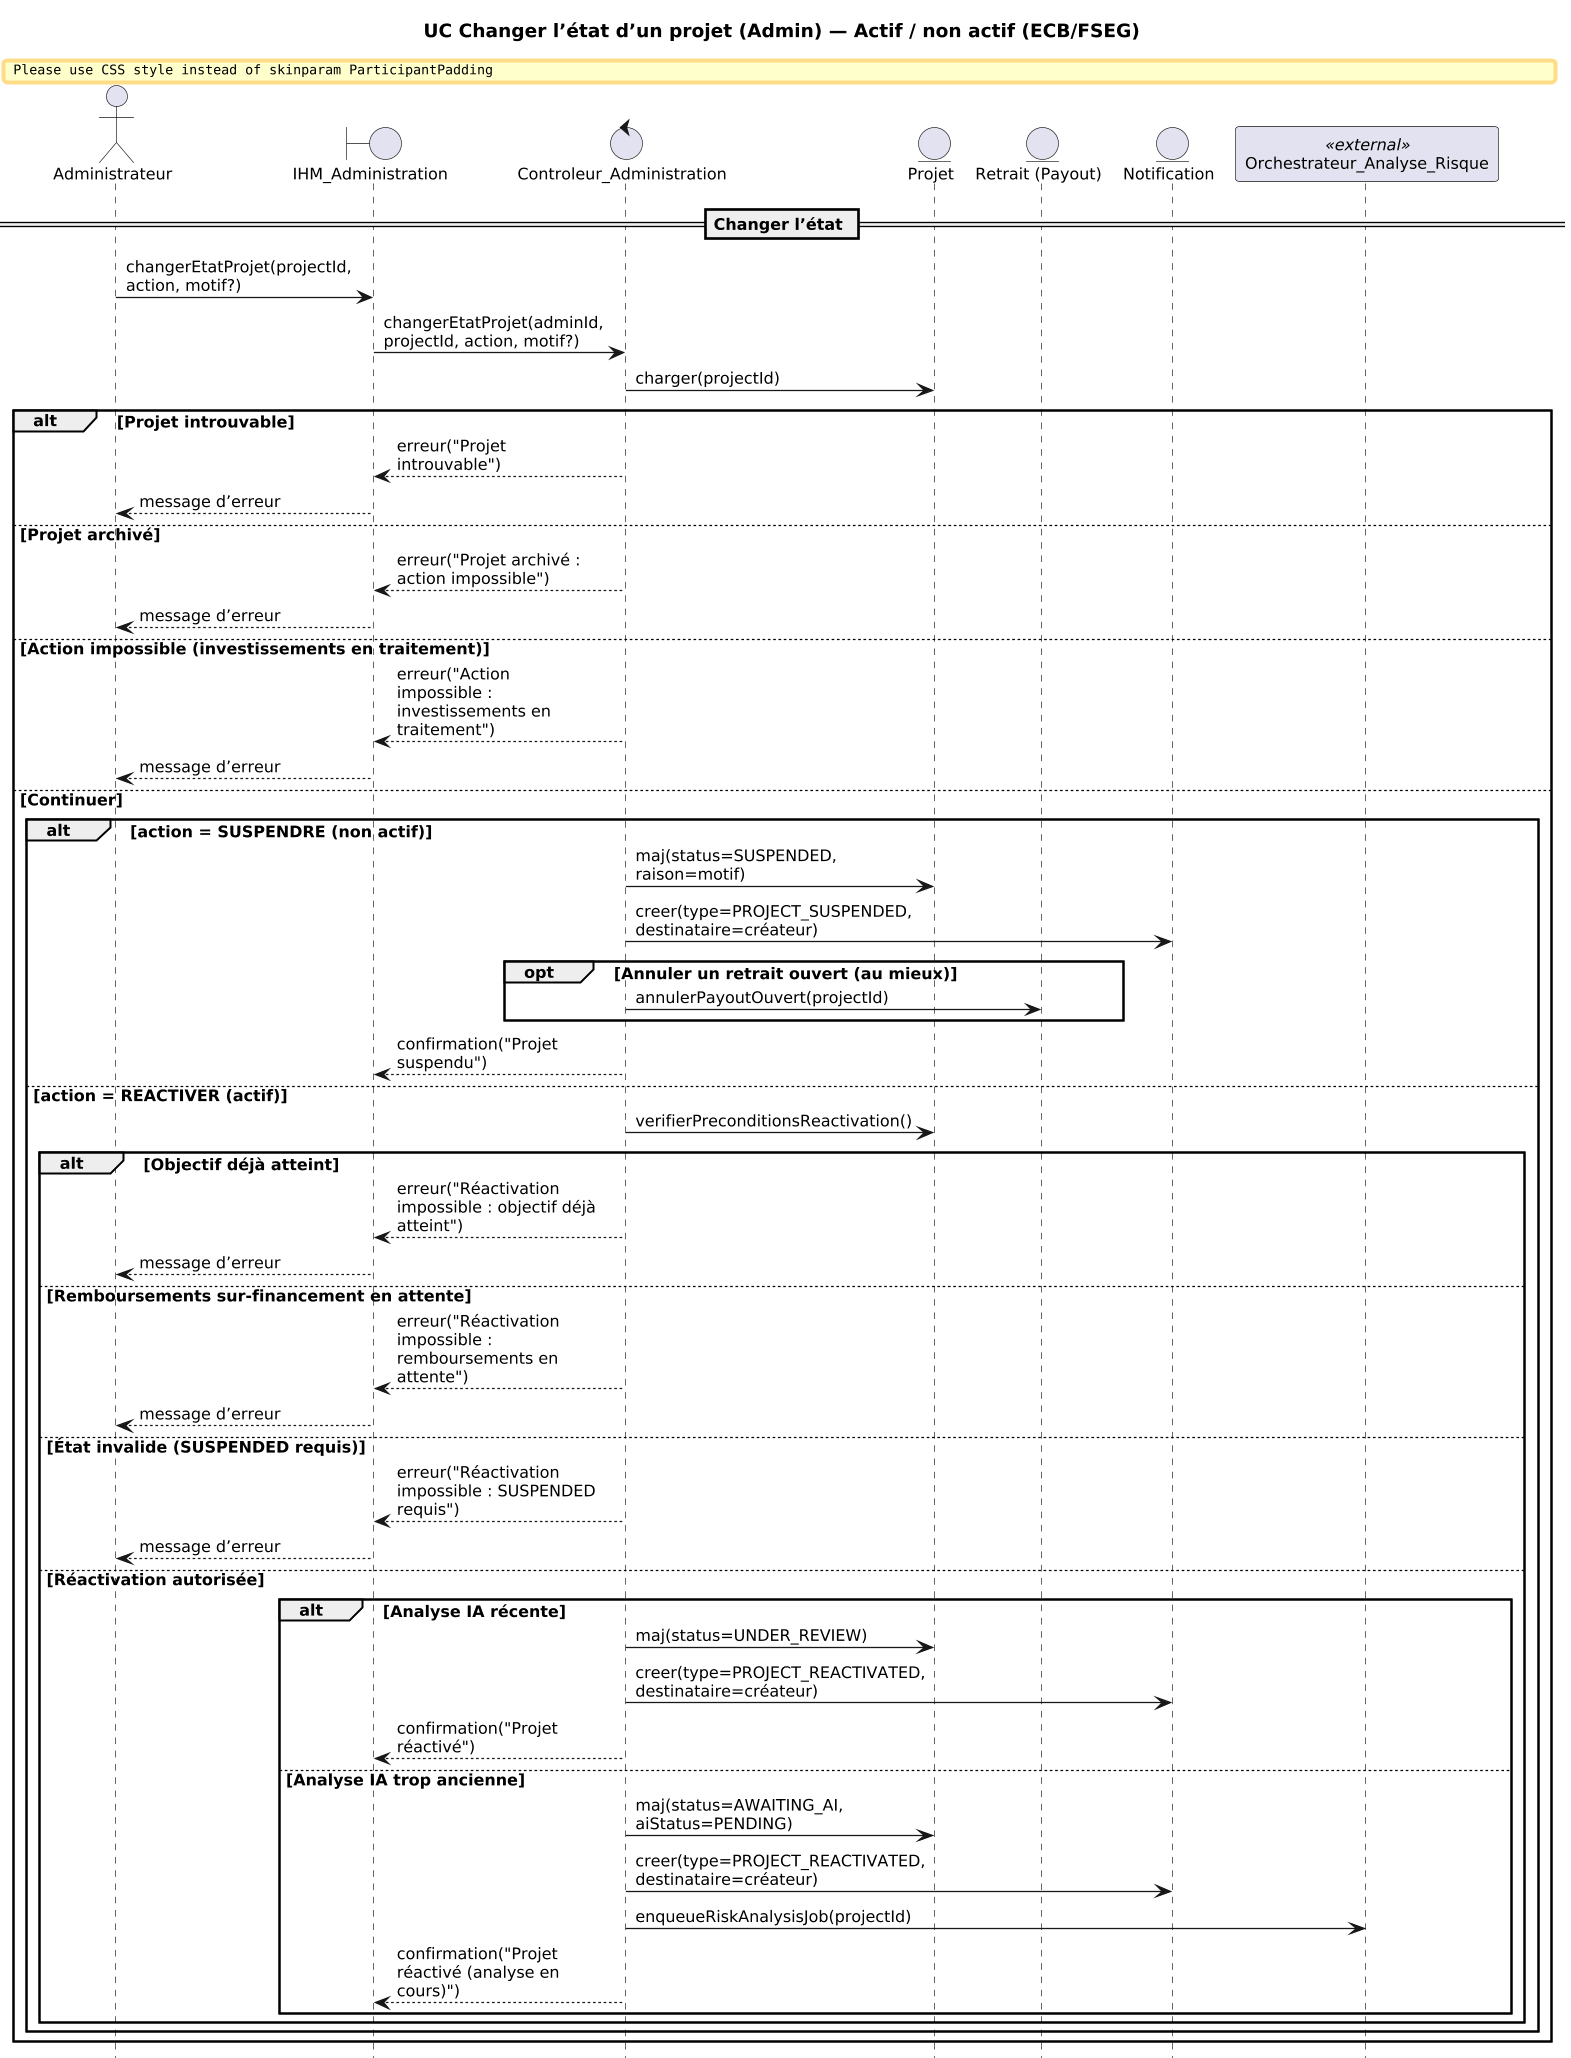

The diagram above was rendered by PlantUML. Its source (embedded in the PNG):
@startuml
' ============================
'  Normes FSEG (ECB)
'  - Acteur : Administrateur
'  - <<boundary>> : IHM_Administration
'  - <<control>>  : Controleur_Administration
'  - <<entity>>   : Projet, Notification, Retrait(Payout)
'  - <<external>> : Orchestrateur_Analyse_Risque (n8n/BullMQ)
' ============================

hide footbox
skinparam shadowing false
skinparam defaultFontName "Times New Roman"
skinparam defaultFontSize 12
skinparam sequenceMessageAlign left
skinparam ParticipantPadding 10
skinparam BoxPadding 6
skinparam maxMessageSize 45
skinparam wrapWidth 150
skinparam dpi 150
scale 0.85

title UC Changer l’état d’un projet (Admin) — Actif / non actif (ECB/FSEG)

actor "Administrateur" as A
boundary "IHM_Administration" as IHM
control "Controleur_Administration" as CA
entity "Projet" as P
entity "Retrait (Payout)" as R
entity "Notification" as N
participant "Orchestrateur_Analyse_Risque" as WF <<external>>

== Changer l’état ==
A -> IHM : changerEtatProjet(projectId, action, motif?)
IHM -> CA : changerEtatProjet(adminId, projectId, action, motif?)

CA -> P : charger(projectId)
alt Projet introuvable
  CA --> IHM : erreur("Projet introuvable")
  IHM --> A : message d’erreur
else Projet archivé
  CA --> IHM : erreur("Projet archivé : action impossible")
  IHM --> A : message d’erreur
else Action impossible (investissements en traitement)
  CA --> IHM : erreur("Action impossible : investissements en traitement")
  IHM --> A : message d’erreur
else Continuer
  alt action = SUSPENDRE (non actif)
    CA -> P : maj(status=SUSPENDED, raison=motif)
    CA -> N : creer(type=PROJECT_SUSPENDED, destinataire=créateur)
    opt Annuler un retrait ouvert (au mieux)
      CA -> R : annulerPayoutOuvert(projectId)
    end
    CA --> IHM : confirmation("Projet suspendu")
  else action = REACTIVER (actif)
    CA -> P : verifierPreconditionsReactivation()
    alt Objectif déjà atteint
      CA --> IHM : erreur("Réactivation impossible : objectif déjà atteint")
      IHM --> A : message d’erreur
    else Remboursements sur-financement en attente
      CA --> IHM : erreur("Réactivation impossible : remboursements en attente")
      IHM --> A : message d’erreur
    else État invalide (SUSPENDED requis)
      CA --> IHM : erreur("Réactivation impossible : SUSPENDED requis")
      IHM --> A : message d’erreur
    else Réactivation autorisée
      alt Analyse IA récente
        CA -> P : maj(status=UNDER_REVIEW)
        CA -> N : creer(type=PROJECT_REACTIVATED, destinataire=créateur)
        CA --> IHM : confirmation("Projet réactivé")
      else Analyse IA trop ancienne
        CA -> P : maj(status=AWAITING_AI, aiStatus=PENDING)
        CA -> N : creer(type=PROJECT_REACTIVATED, destinataire=créateur)
        CA -> WF : enqueueRiskAnalysisJob(projectId)
        CA --> IHM : confirmation("Projet réactivé (analyse en cours)")
      end
    end
  end
end
@enduml